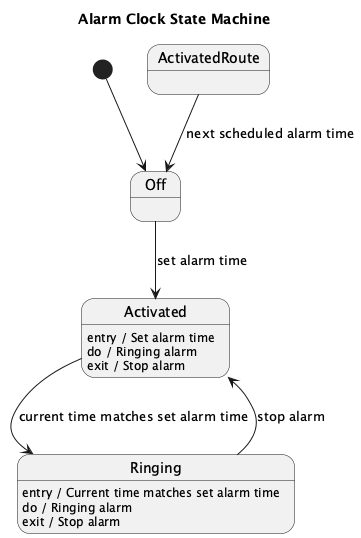

The diagram above was rendered by PlantUML. Its source (embedded in the PNG):
@startuml
title Alarm Clock State Machine

[*] --> Off

state Activated
Activated : entry / Set alarm time
Activated : do / Ringing alarm
Activated : exit / Stop alarm

state Ringing
Ringing : entry / Current time matches set alarm time
Ringing : do / Ringing alarm
Ringing : exit / Stop alarm

Off --> Activated : set alarm time

Activated --> Ringing : current time matches set alarm time

Ringing --> Activated : stop alarm

ActivatedRoute --> Off : next scheduled alarm time

@enduml